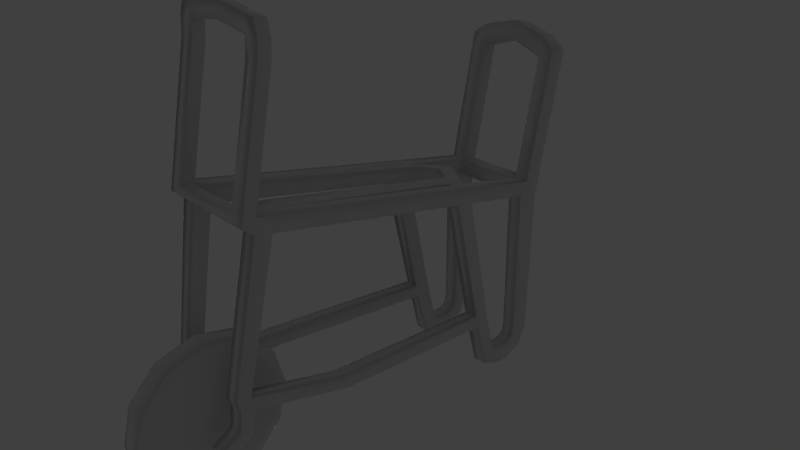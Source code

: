 # Source: CartV2.blend  (saved by Blender 2.75.0; exported with 4.5.12 LTS)
import bpy
from mathutils import Matrix  # noqa: F401  (used for matrix-valued properties, if any)

bpy.ops.wm.read_factory_settings(use_empty=True)
scene = bpy.context.scene
scene.name = 'Scene'

# ---- collections
col_collection_1 = bpy.data.collections.new('Collection 1'); scene.collection.children.link(col_collection_1)
col_collection_1.hide_render = True
col_collection_1.hide_viewport = True
col_collection_2 = bpy.data.collections.new('Collection 2'); scene.collection.children.link(col_collection_2)
col_collection_2.hide_render = True
col_collection_2.hide_viewport = True
col_collection_10 = bpy.data.collections.new('Collection 10'); scene.collection.children.link(col_collection_10)
col_collection_10.hide_render = True
col_collection_10.hide_viewport = True
col_collection_12 = bpy.data.collections.new('Collection 12'); scene.collection.children.link(col_collection_12)

# ---- images (referenced by path relative to the original .blend; pixels are not part of the script)
import os
ASSET_DIR = os.environ.get("B2B_ASSET_DIR", "")  # directory of the original .blend (textures are referenced by path, not embedded)
HERE = os.path.dirname(os.path.abspath(__file__))  # packed textures are extracted next to this script under _unpacked/

def load_image(name, relpath, width, height, colorspace="sRGB"):
    """Load a texture the original file referenced (path relative to the .blend, or extracted next to this script)."""
    p = next((c for c in (os.path.join(HERE, relpath), os.path.join(ASSET_DIR, relpath)) if relpath and os.path.exists(c)), "")
    if p:
        img = bpy.data.images.load(p, check_existing=True)
        img.name = name
    else:  # same state as the original file: an image datablock whose file is absent (Cycles renders it pink)
        img = bpy.data.images.new(name, width, height)
        img.source = "FILE"
        img.filepath = "//" + (relpath or name)
    img.colorspace_settings.name = colorspace
    return img
img_cart_1024_norm = load_image('Cart_1024_Norm', 'Cart_1024_Norm.png', 1024, 1024, 'sRGB')

# ---- materials (node trees are filled in below, after node groups)
mat_material = bpy.data.materials.new('Material')
mat_material.alpha_threshold = 0.0
mat_material.roughness = 0.5
mat_material_001 = bpy.data.materials.new('Material.001')
mat_material_001.alpha_threshold = 0.0
mat_material_001.roughness = 0.5

# ---- material node trees
mat_material.use_nodes = True; mat_material.node_tree.nodes.clear()
_N = mat_material.node_tree.nodes; _L = mat_material.node_tree.links
n0 = _N.new('ShaderNodeOutputMaterial'); n0.name = 'Material Output'; n0.location = (300, 300)
n1 = _N.new('ShaderNodeBsdfDiffuse'); n1.name = 'Diffuse BSDF'; n1.location = (10, 300)
n1.inputs[1].default_value = 1.0
n2 = _N.new('ShaderNodeUVMap'); n2.name = 'UV Map'; n2.location = (-589, 91)
n2.uv_map = 'UVMap'
n3 = _N.new('ShaderNodeTexImage'); n3.name = 'Image Texture'; n3.location = (-369, 300)
n3.width = 140
n3.image = img_cart_1024_norm
_L.new(n1.outputs[0], n0.inputs[0])
_L.new(n2.outputs[0], n3.inputs[0])
n0.is_active_output = True

# ---- world
world_world = bpy.data.worlds.new('World'); scene.world = world_world
world_world.color = (0.05088, 0.05088, 0.05088)
world_world.use_sun_shadow = False
world_world.sun_shadow_jitter_overblur = 0.0
world_world.cycles.sampling_method = 'MANUAL'
world_world.cycles.sample_map_resolution = 256

# ---- cameras
cam_camera = bpy.data.cameras.new('Camera')
cam_camera.clip_end = 100.0
cam_camera.lens = 35.0
cam_camera.sensor_width = 32.0
cam_camera.sensor_height = 18.0
cam_camera.ortho_scale = 7.314
cam_camera.dof.focus_distance = 0.0

# ---- lights
light_lamp = bpy.data.lights.new('Lamp', 'POINT')
light_lamp.transmission_factor = 0.0
light_lamp.cutoff_distance = 30.0
light_lamp.energy = 100.0
light_lamp.shadow_buffer_clip_start = 1.001
light_lamp.shadow_soft_size = 1.0
light_lamp.shadow_maximum_resolution = 0.006
light_lamp.use_absolute_resolution = True
light_lamp.cycles.use_multiple_importance_sampling = False
light_point = bpy.data.lights.new('Point', 'POINT')
light_point.transmission_factor = 0.0
light_point.energy = 100.0
light_point.shadow_buffer_clip_start = 0.5
light_point.shadow_soft_size = 0.1
light_point.shadow_maximum_resolution = 0.006
light_point.use_absolute_resolution = True
light_point.cycles.use_multiple_importance_sampling = False

# ---- meshes
me_plane_001 = bpy.data.meshes.new('Plane.001')
me_plane_001.from_pydata([(-0.4218, -2.458, -0.7853), (-0.3913, -2.524, -1.153), (-0.3913, -2.712, -1.247), (-0.6, 2.26, -0.07891), (-0.6, 0.6159, 0.7796), (-0.6, -0.7459, -1.096), (-0.6, -2.712, -1.247), (-0.6, -2.524, -1.153), (-0.6, -1.862, 3.352), (-0.6, -1.875, 3.032), (-0.6, -2.236, 1.525), (-0.6, 2.683, 2.327), (-0.6, 2.3, 0.3675), (-0.6, 2.153, -2.153), (-0.6, 1.622, -2.164), (-0.6, 0.9435, 0.6948), (-0.6, -2.04, 1.407), (-0.6, -2.458, -0.7853), (-0.6, 1.373, -1.316), (-0.6, -2.192, 0.7177), (-0.3928, -2.325, -0.0338), (-0.6, -2.325, -0.0338), (-0.6, -0.536, 0.2457), (-0.6, -0.8878, -0.378), (0.0, 1.373, -1.316), (0.4218, -2.458, -0.7853), (0.0, -2.04, 1.407), (0.0, 0.9435, 0.6948), (0.0, 1.622, -2.164), (0.0, 2.153, -2.153), (0.0, 2.3, 0.3675), (0.0, 2.707, 2.447), (0.0, -2.236, 1.525), (0.0, -1.875, 3.032), (0.0, -1.859, 3.432), (0.3913, -2.524, -1.153), (0.3913, -2.712, -1.247), (0.0, -0.7459, -1.096), (0.0, 0.6159, 0.7796), (0.0, 2.26, -0.07891), (0.6, 2.26, -0.07891), (0.6, 0.6159, 0.7796), (0.6, -0.7459, -1.096), (0.6, -2.712, -1.247), (0.6, -2.524, -1.153), (0.6, -1.862, 3.352), (0.6, -1.875, 3.032), (0.6, -2.236, 1.525), (0.6, 2.683, 2.327), (0.6, 2.3, 0.3675), (0.6, 2.153, -2.153), (0.6, 1.622, -2.164), (0.6, 0.9435, 0.6948), (0.6, -2.04, 1.407), (0.6, -2.458, -0.7853), (0.6, 1.373, -1.316), (0.0, -2.192, 0.7177), (0.6, -2.192, 0.7177), (0.3928, -2.325, -0.0338), (0.6, -2.325, -0.0338), (0.6, -0.536, 0.2457), (0.6, -0.8878, -0.378), (0.0, -2.458, -0.7853), (0.0, -2.325, -0.0338)], [], [(29, 39, 3, 13), (39, 30, 12, 3), (27, 38, 4, 15), (38, 26, 16, 4), (0, 37, 5, 17), (37, 24, 18, 5), (2, 1, 7, 6), (1, 0, 17, 7), (34, 33, 9, 8), (33, 32, 10, 9), (32, 26, 16, 10), (31, 30, 12, 11), (30, 27, 15, 12), (29, 28, 14, 13), (28, 24, 18, 14), (24, 27, 15, 18), (26, 56, 19, 16), (56, 20, 21, 19), (20, 0, 17, 21), (3, 12, 15, 18), (3, 18, 14, 13), (18, 15, 4, 5), (23, 5, 4, 22), (16, 19, 22, 4), (19, 21, 23, 22), (21, 17, 5, 23), (0, 20, 63, 62), (0, 62, 37), (20, 56, 63), (29, 50, 40, 39), (39, 40, 49, 30), (27, 52, 41, 38), (38, 41, 53, 26), (25, 54, 42, 37), (37, 42, 55, 24), (36, 43, 44, 35), (35, 44, 54, 25), (34, 45, 46, 33), (33, 46, 47, 32), (32, 47, 53, 26), (31, 48, 49, 30), (30, 49, 52, 27), (29, 50, 51, 28), (28, 51, 55, 24), (24, 55, 52, 27), (26, 53, 57, 56), (56, 57, 59, 58), (58, 59, 54, 25), (40, 55, 52, 49), (40, 50, 51, 55), (55, 42, 41, 52), (61, 60, 41, 42), (53, 41, 60, 57), (57, 60, 61, 59), (59, 61, 42, 54), (25, 62, 63, 58), (25, 37, 62), (58, 63, 56)])
_uv = me_plane_001.uv_layers.new(name='UVMap')
_uv.uv.foreach_set('vector', [0.9895, 0.6066, 0.9895, 0.2665, 0.8912, 0.2665, 0.8912, 0.6066, 0.9895, 0.2665, 0.9895, 0.1931, 0.8912, 0.1931, 0.8912, 0.2665, 0.5111, 0.9866, 0.4556, 0.9866, 0.4556, 0.8883, 0.5111, 0.8883, 0.4556, 0.9866, 0.008693, 0.9866, 0.008692, 0.8883, 0.4556, 0.8883, 0.556, 0.5854, 0.5992, 0.7632, 0.5378, 0.7632, 0.5378, 0.5854, 0.5992, 0.7632, 0.5992, 0.9809, 0.5378, 0.9809, 0.5378, 0.7632, 0.06778, 0.3895, 0.06778, 0.4375, 0.02025, 0.4375, 0.02025, 0.3895, 0.06778, 0.4375, 0.06083, 0.5225, 0.02025, 0.5225, 0.02025, 0.4375, 0.7631, 0.6302, 0.7631, 0.5608, 0.8671, 0.5608, 0.8671, 0.6164, 0.7631, 0.5608, 0.7631, 0.2921, 0.8671, 0.2921, 0.8671, 0.5608, 0.7631, 0.2921, 0.7631, 0.2525, 0.8671, 0.2525, 0.8671, 0.2921, 0.7491, 0.5628, 0.7491, 0.1409, 0.6296, 0.1409, 0.6296, 0.5386, 0.5019, 0.4293, 0.5019, 0.8124, 0.3821, 0.8124, 0.3821, 0.4293, 0.8753, 0.01416, 0.8753, 0.1012, 0.7771, 0.1012, 0.7771, 0.01416, 0.8753, 0.1012, 0.8753, 0.2459, 0.7771, 0.2459, 0.7771, 0.1012, 0.3482, 0.4008, 0.3482, 0.8642, 0.25, 0.8642, 0.25, 0.4008, 0.5992, 0.3573, 0.5992, 0.4295, 0.5378, 0.4295, 0.5378, 0.3573, 0.5992, 0.4295, 0.559, 0.5075, 0.5378, 0.5075, 0.5378, 0.4295, 0.559, 0.5075, 0.556, 0.5854, 0.5378, 0.5854, 0.5378, 0.5075, 0.2195, 0.7453, 0.2217, 0.8186, -0.003147, 0.8592, 0.08625, 0.5344, 0.2195, 0.7453, 0.08625, 0.5344, 0.135, 0.3982, 0.2217, 0.4051, 0.625, 0.05808, 0.4927, 0.3479, 0.4403, 0.3497, 0.2971, 0.02047, 0.2517, 0.1243, 0.2971, 0.02047, 0.4403, 0.3497, 0.284, 0.2304, 0.01766, 0.3557, 0.01766, 0.2463, 0.284, 0.2304, 0.4403, 0.3497, 0.01766, 0.2463, 0.02274, 0.1282, 0.2517, 0.1243, 0.284, 0.2304, 0.02274, 0.1282, 0.02781, 0.01015, 0.2971, 0.02047, 0.2517, 0.1243, 0.556, 0.5854, 0.559, 0.5075, 0.5992, 0.5075, 0.5992, 0.5854, 0.556, 0.5854, 0.5992, 0.5854, 0.5992, 0.7632, 0.559, 0.5075, 0.5992, 0.4295, 0.5992, 0.5075, 0.9895, 0.6066, 0.8912, 0.6066, 0.8912, 0.2665, 0.9895, 0.2665, 0.9895, 0.2665, 0.8912, 0.2665, 0.8912, 0.1931, 0.9895, 0.1931, 0.5111, 0.9866, 0.5111, 0.8883, 0.4556, 0.8883, 0.4556, 0.9866, 0.4556, 0.9866, 0.4556, 0.8883, 0.008692, 0.8883, 0.008693, 0.9866, 0.556, 0.5854, 0.5378, 0.5854, 0.5378, 0.7632, 0.5992, 0.7632, 0.5992, 0.7632, 0.5378, 0.7632, 0.5378, 0.9809, 0.5992, 0.9809, 0.06778, 0.3895, 0.02025, 0.3895, 0.02025, 0.4375, 0.06778, 0.4375, 0.06778, 0.4375, 0.02025, 0.4375, 0.02025, 0.5225, 0.06083, 0.5225, 0.7631, 0.6302, 0.8671, 0.6164, 0.8671, 0.5608, 0.7631, 0.5608, 0.7631, 0.5608, 0.8671, 0.5608, 0.8671, 0.2921, 0.7631, 0.2921, 0.7631, 0.2921, 0.8671, 0.2921, 0.8671, 0.2525, 0.7631, 0.2525, 0.7491, 0.5628, 0.6296, 0.5386, 0.6296, 0.1409, 0.7491, 0.1409, 0.5019, 0.4293, 0.3821, 0.4293, 0.3821, 0.8124, 0.5019, 0.8124, 0.8753, 0.01416, 0.7771, 0.01416, 0.7771, 0.1012, 0.8753, 0.1012, 0.8753, 0.1012, 0.7771, 0.1012, 0.7771, 0.2459, 0.8753, 0.2459, 0.3482, 0.4008, 0.25, 0.4008, 0.25, 0.8642, 0.3482, 0.8642, 0.5992, 0.3573, 0.5378, 0.3573, 0.5378, 0.4295, 0.5992, 0.4295, 0.5992, 0.4295, 0.5378, 0.4295, 0.5378, 0.5075, 0.559, 0.5075, 0.559, 0.5075, 0.5378, 0.5075, 0.5378, 0.5854, 0.556, 0.5854, 0.2195, 0.7453, 0.08625, 0.5344, -0.003147, 0.8592, 0.2217, 0.8186, 0.2195, 0.7453, 0.2217, 0.4051, 0.135, 0.3982, 0.08625, 0.5344, 0.625, 0.05808, 0.2971, 0.02047, 0.4403, 0.3497, 0.4927, 0.3479, 0.2517, 0.1243, 0.284, 0.2304, 0.4403, 0.3497, 0.2971, 0.02047, 0.01766, 0.3557, 0.4403, 0.3497, 0.284, 0.2304, 0.01766, 0.2463, 0.01766, 0.2463, 0.284, 0.2304, 0.2517, 0.1243, 0.02274, 0.1282, 0.02274, 0.1282, 0.2517, 0.1243, 0.2971, 0.02047, 0.02781, 0.01015, 0.556, 0.5854, 0.5992, 0.5854, 0.5992, 0.5075, 0.559, 0.5075, 0.556, 0.5854, 0.5992, 0.7632, 0.5992, 0.5854, 0.559, 0.5075, 0.5992, 0.5075, 0.5992, 0.4295])
me_plane_001.materials.append(mat_material)
me_plane_001.use_remesh_preserve_volume = False
me_plane_001.use_remesh_preserve_attributes = False
me_plane_001.use_mirror_vertex_groups = False
me_plane_001.update()
me_cube_001 = bpy.data.meshes.new('Cube.001')
me_cube_001.from_pydata([(-5.633, -0.9816, 0.6111), (-5.633, -0.9936, 2.611), (-5.633, 0.9313, -1.402), (-5.633, 0.9314, 0.4882), (-3.633, -0.9816, 0.6111), (-3.633, -0.9937, 2.611), (-3.633, 0.9313, -1.402), (-3.633, 0.9314, 0.4882), (-5.633, -0.877, 2.495), (-5.633, -0.877, 0.495), (-3.633, -0.877, 2.495), (-3.633, -0.877, 0.495), (-5.633, 0.2964, 1.193), (-3.633, 0.2964, -0.8071), (-5.633, 0.2964, -0.8071), (-3.633, 0.2964, 1.193), (-5.633, 0.4008, 1.077), (-3.633, 0.4008, -0.923), (-5.633, 0.4008, -0.923), (-3.633, 0.4008, 1.077), (-5.633, 0.8717, 0.5544), (-3.633, 0.8719, -1.556), (-5.633, 0.8719, -1.556), (-3.633, 0.8717, 0.5544), (-3.633, 1.03, -24.66), (-5.633, 1.03, -24.66), (-3.633, 0.9539, -24.04), (-5.633, 0.9539, -24.04), (-3.633, 0.9841, -26.4), (-5.633, 0.9841, -26.4), (-3.633, 0.9332, -24.86), (-5.633, 0.9332, -24.86), (-3.633, 0.8441, -26.95), (-5.633, 0.8441, -26.95), (-3.633, 0.8877, -25.09), (-5.633, 0.8877, -25.09), (-3.143, 0.6458, -20.34), (-4.811, 0.6458, -20.34), (-2.977, 0.7046, -19.67), (-4.977, 0.7046, -19.67), (-3.143, 0.6166, -18.34), (-4.811, 0.6166, -18.34), (-2.977, 0.6571, -18.14), (-4.977, 0.6571, -18.14), (-3.633, 0.3387, -3.103), (-5.633, 0.3387, -3.103), (-3.633, 0.3978, -2.887), (-5.633, 0.3978, -2.887), (-3.799, -0.2699, -21.91), (-5.467, -0.2699, -21.91), (-3.799, -0.2587, -19.81), (-5.467, -0.2587, -19.81), (-3.799, -0.9816, -21.85), (-5.467, -0.9816, -21.85), (-3.799, -0.9703, -19.74), (-5.467, -0.9703, -19.74), (-3.799, -0.9019, -19.75), (-3.799, -0.9131, -21.86), (-5.467, -0.9131, -21.86), (-5.467, -0.9019, -19.75), (-3.725, -0.9843, -9.422), (-3.725, -0.8998, -9.477), (-5.541, -0.9754, -10.66), (-5.541, -0.8908, -10.71), (-3.739, -0.9744, -12.46), (-3.739, -0.893, -12.5), (-5.526, -0.9744, -12.46), (-5.526, -0.893, -12.5), (0.0, -0.9862, -4.522), (0.0, -0.9017, -4.577), (0.0, -0.9772, -7.427), (0.0, -0.8958, -7.472), (0.0, -0.877, 2.495), (0.0, -0.9816, 2.611), (0.0, -0.9816, 0.6111), (0.0, -0.877, 0.495), (-5.633, 0.2142, -0.7159), (-3.633, 0.2142, 1.284), (-5.633, 0.2142, 1.284), (-3.633, 0.2142, -0.7159), (0.0, 0.3134, -0.2924), (0.0, 0.3956, -0.3836), (0.0, 0.3956, 1.616), (0.0, 0.3134, 1.708), (-5.633, 0.9457, -4.789), (-5.633, 0.887, -4.834), (-3.633, 0.9457, -4.789), (-3.633, 0.887, -4.834), (-5.408, 0.9034, 17.02), (-5.643, 0.9621, 16.98), (-3.858, 0.9757, 16.05), (-3.623, 0.917, 16.09), (-4.633, 0.912, 18.88), (-4.868, 0.9707, 18.84), (-3.083, 0.9843, 17.9), (-2.848, 0.9256, 17.95), (0.0, 0.9294, 20.34), (0.0, 0.9814, 20.69), (0.0, 0.9903, 18.52), (0.0, 0.9566, 18.24), (-5.633, 0.9533, -6.571), (-3.633, 0.9533, -6.571), (-3.633, 0.895, -6.559), (-5.633, 0.895, -6.559), (0.0, 0.887, -4.834), (0.0, 0.9457, -4.789), (0.0, 0.9533, -6.571), (0.0, 0.895, -6.559), (-0.7088, 0.887, -4.834), (-0.7088, 0.9457, -4.789), (-0.7088, 0.895, -6.559), (-0.7088, 0.9533, -6.571), (-5.633, 1.023, -23.04), (-3.633, 1.003, -20.24), (-3.633, 0.9456, -21.19), (-5.633, 0.9587, -22.99), (-1.321, 0.9625, -8.755), (-1.321, 0.9047, -8.673), (-0.2575, 0.9635, -8.97), (-0.2575, 0.9057, -8.881), (-4.823, 0.5966, -17.24), (-4.977, 0.6384, -17.04), (-3.131, 0.5966, -17.24), (-2.977, 0.6384, -17.04), (-3.143, 0.5633, -18.43), (-3.143, 0.5901, -20.44), (-4.811, 0.5633, -18.43), (-4.811, 0.5901, -20.44), (-3.114, 0.6806, -21.5), (-4.84, 0.6806, -21.5), (-4.977, 0.7341, -20.72), (-2.977, 0.7341, -20.72), (-5.612, 0.8747, 2.106), (-5.634, 0.9343, 2.042), (-3.632, 0.876, 2.017), (-3.654, 0.9356, 1.954), (-5.633, 0.8182, -1.484), (-3.633, 0.8181, 0.6139), (-5.633, 0.8181, 0.6139), (-3.633, 0.8182, -1.484), (-5.633, 0.1604, -0.6562), (-3.633, 0.1604, 1.344), (-5.633, 0.1604, 1.344), (-3.633, 0.1604, -0.6562), (-5.633, -1.059, 1.591), (-5.632, -1.065, 3.354), (-3.632, -1.065, 3.354), (-3.633, -1.059, 1.591), (-3.633, -0.9485, 18.73), (-5.633, -0.9484, 18.73), (-3.832, -0.9983, 18.81), (-5.632, -1.02, 19.47), (-2.357, -0.9714, 19.48), (-3.349, -0.9692, 21.39), (-2.333, -1.046, 19.63), (-3.326, -1.043, 21.54), (0.0, -0.9715, 19.48), (0.0, -0.9693, 21.39), (0.0, -1.046, 19.63), (0.0, -1.043, 21.54), (-5.578, -1.006, 16.95), (-5.633, -0.9403, 17.19), (-3.812, -1.005, 16.95), (-3.867, -0.9393, 17.2), (-2.074, -0.9043, -7.044), (-1.752, -0.9004, -9.917), (-1.687, -0.9736, -9.792), (-2.007, -0.9804, -6.908), (-3.657, -0.9799, -2.384), (-3.657, -0.8807, -2.484), (-5.608, -0.9799, -2.384), (-5.608, -0.8807, -2.484), (-3.799, -0.9819, -24.25), (-5.467, -0.9819, -24.25), (-3.799, -0.9135, -24.26), (-5.467, -0.9135, -24.26), (-3.963, -1.063, -25.57), (-5.62, -1.055, -25.55), (-3.825, -1.004, -26.39), (-5.482, -0.9954, -26.37), (-5.633, 0.9497, -18.41), (-5.633, 1.005, -18.82), (-3.633, 1.005, -18.82), (-3.633, 0.9497, -18.41), (-5.581, 0.7819, -24.88), (-3.633, 0.8415, -23.92), (-3.685, 0.7819, -24.88), (-5.633, 0.8415, -23.92), (-3.799, -0.7961, -21.87), (-5.467, -0.7961, -21.87), (-5.467, -0.7848, -19.76), (-3.799, -0.7848, -19.76)], [], [(20, 3, 2, 22), (3, 7, 6, 2), (5, 4, 74, 73), (161, 160, 151, 149), (115, 112, 25, 27), (133, 132, 88, 89), (5, 10, 8, 1), (66, 55, 54, 64), (141, 10, 11, 143), (1, 8, 9, 0), (19, 15, 13, 17), (77, 15, 12, 78), (76, 14, 13, 79), (78, 12, 14, 76), (137, 19, 17, 139), (15, 19, 16, 12), (18, 47, 45, 14), (12, 16, 18, 14), (7, 23, 21, 6), (137, 23, 20, 138), (136, 22, 21, 139), (138, 20, 22, 136), (26, 27, 31, 30), (112, 113, 24, 25), (113, 114, 26, 24), (114, 115, 27, 26), (31, 29, 33, 35), (24, 26, 30, 28), (27, 25, 29, 31), (25, 24, 28, 29), (129, 128, 36, 37), (29, 28, 32, 33), (30, 31, 35, 34), (28, 30, 34, 32), (38, 39, 43, 42), (131, 130, 39, 38), (128, 131, 38, 36), (130, 129, 37, 39), (121, 120, 45, 47), (36, 38, 42, 40), (39, 37, 41, 43), (125, 124, 50, 48), (17, 46, 47, 18), (120, 122, 44, 45), (123, 121, 47, 46), (122, 123, 46, 44), (13, 44, 46, 17), (14, 45, 44, 13), (57, 56, 54, 52), (124, 126, 51, 50), (126, 127, 49, 51), (127, 125, 48, 49), (53, 52, 54, 55), (52, 53, 173, 172), (59, 58, 53, 55), (64, 54, 56, 65), (191, 190, 59, 56), (190, 189, 58, 59), (189, 188, 57, 58), (188, 191, 56, 57), (67, 59, 55, 66), (65, 56, 59, 67), (169, 61, 63, 171), (171, 63, 62, 170), (168, 60, 61, 169), (170, 62, 60, 168), (61, 65, 67, 63), (63, 67, 66, 62), (165, 164, 69, 71), (62, 66, 64, 60), (142, 78, 76, 140), (166, 165, 71, 70), (167, 166, 70, 68), (164, 167, 68, 69), (4, 11, 75, 74), (10, 5, 73, 72), (11, 10, 72, 75), (140, 76, 79, 143), (141, 77, 78, 142), (15, 77, 83, 82), (21, 22, 85, 87), (79, 13, 81, 80), (13, 15, 82, 81), (77, 79, 80, 83), (6, 21, 87, 86), (2, 6, 86, 84), (22, 2, 84, 85), (90, 89, 93, 94), (132, 134, 91, 88), (134, 135, 90, 91), (135, 133, 89, 90), (95, 94, 98, 99), (91, 90, 94, 95), (89, 88, 92, 93), (88, 91, 95, 92), (87, 85, 103, 102), (93, 92, 96, 97), (92, 95, 99, 96), (94, 93, 97, 98), (109, 108, 104, 105), (84, 86, 101, 100), (85, 84, 100, 103), (101, 86, 109, 111), (108, 110, 107, 104), (110, 111, 106, 107), (111, 109, 105, 106), (102, 101, 111, 110), (87, 102, 110, 108), (86, 87, 108, 109), (183, 180, 115, 114), (182, 183, 114, 113), (181, 182, 113, 112), (180, 181, 112, 115), (117, 110, 111, 116), (116, 118, 24, 113), (119, 26, 24, 118), (119, 117, 114, 26), (107, 110, 117, 119), (107, 119, 118, 106), (111, 106, 118, 116), (114, 117, 116, 113), (40, 42, 123, 122), (42, 43, 121, 123), (41, 40, 122, 120), (43, 41, 120, 121), (37, 36, 125, 127), (41, 37, 127, 126), (40, 41, 126, 124), (36, 40, 124, 125), (187, 184, 129, 130), (186, 185, 131, 128), (185, 187, 130, 131), (184, 186, 128, 129), (7, 3, 133, 135), (23, 7, 135, 134), (20, 23, 134, 132), (3, 20, 132, 133), (16, 138, 136, 18), (18, 136, 139, 17), (19, 137, 138, 16), (23, 137, 139, 21), (10, 141, 142, 8), (9, 140, 143, 11), (8, 142, 140, 9), (77, 141, 143, 79), (146, 145, 144, 147), (4, 5, 146, 147), (1, 0, 144, 145), (0, 4, 147, 144), (150, 148, 152, 154), (160, 162, 150, 151), (163, 161, 149, 148), (162, 163, 148, 150), (155, 154, 158, 159), (151, 150, 154, 155), (149, 151, 155, 153), (148, 149, 153, 152), (146, 5, 163, 162), (153, 155, 159, 157), (152, 153, 157, 156), (154, 152, 156, 158), (5, 1, 161, 163), (145, 146, 162, 160), (1, 145, 160, 161), (61, 60, 167, 164), (60, 64, 166, 167), (64, 65, 165, 166), (65, 61, 164, 165), (0, 170, 168, 4), (4, 168, 169, 11), (9, 171, 170, 0), (11, 169, 171, 9), (175, 174, 178, 179), (57, 52, 172, 174), (58, 57, 174, 175), (53, 58, 175, 173), (179, 178, 176, 177), (174, 172, 176, 178), (173, 175, 179, 177), (172, 173, 177, 176), (103, 100, 181, 180), (100, 101, 182, 181), (101, 102, 183, 182), (102, 103, 180, 183), (33, 32, 186, 184), (34, 35, 187, 185), (32, 34, 185, 186), (35, 33, 184, 187), (48, 50, 191, 188), (49, 48, 188, 189), (51, 49, 189, 190), (50, 51, 190, 191)])
me_cube_001.polygons.foreach_set('use_smooth', [True] * 192)
me_cube_001.materials.append(mat_material_001)
me_cube_001.use_remesh_preserve_volume = False
me_cube_001.use_remesh_preserve_attributes = False
me_cube_001.use_mirror_vertex_groups = False
me_cube_001.update()
me_cylinder = bpy.data.meshes.new('Cylinder')
me_cylinder.from_pydata([(-0.3555, 0.8585, 6.898e-08), (-0.3555, 0.7435, -0.4293), (-0.3555, 0.4293, -0.7435), (-0.3555, -5.72e-08, -0.8585), (-0.3555, -0.4293, -0.7435), (-0.3555, -0.7435, -0.4293), (-0.3555, -0.8585, -6.065e-08), (-0.3555, -0.7435, 0.4293), (-0.3555, -0.4293, 0.7435), (-0.3555, -4.188e-07, 0.8585), (-0.3555, 0.4293, 0.7435), (-0.3555, 0.7435, 0.4293), (-0.3555, 0.0, 6.398e-08), (0.3555, 0.0, -6.398e-08), (-1.125e-06, 0.866, -0.5), (2.491e-13, 1.0, 3.894e-07), (-1.955e-06, 0.5, -0.866), (-2.279e-06, 5.245e-07, -1.0), (-1.955e-06, -0.5, -0.866), (-1.125e-06, -0.866, -0.5), (-3.457e-13, -1.0, -5.404e-07), (1.125e-06, -0.866, 0.5), (1.955e-06, -0.5, 0.866), (2.279e-06, -8.543e-07, 1.0), (1.955e-06, 0.5, 0.866), (1.125e-06, 0.866, 0.5), (-0.276, 0.866, -0.5), (-0.276, 1.0, 1.367e-07), (-0.2761, 0.5, -0.866), (-0.2761, 8.325e-08, -1.0), (-0.2761, -0.5, -0.866), (-0.276, -0.866, -0.5), (-0.276, -1.0, -1.883e-07), (-0.276, -0.866, 0.5), (-0.276, -0.5, 0.866), (-0.276, -5.519e-07, 1.0), (-0.276, 0.5, 0.866), (-0.276, 0.866, 0.5)], [], [(12, 0, 1), (12, 1, 2), (12, 2, 3), (12, 3, 4), (12, 4, 5), (12, 5, 6), (12, 6, 7), (12, 7, 8), (12, 8, 9), (12, 9, 10), (12, 10, 11), (11, 0, 12), (0, 27, 26, 1), (27, 15, 14, 26), (1, 26, 28, 2), (26, 14, 16, 28), (2, 28, 29, 3), (28, 16, 17, 29), (3, 29, 30, 4), (29, 17, 18, 30), (4, 30, 31, 5), (30, 18, 19, 31), (5, 31, 32, 6), (31, 19, 20, 32), (6, 32, 33, 7), (32, 20, 21, 33), (7, 33, 34, 8), (33, 21, 22, 34), (8, 34, 35, 9), (34, 22, 23, 35), (9, 35, 36, 10), (35, 23, 24, 36), (10, 36, 37, 11), (36, 24, 25, 37), (15, 27, 37, 25), (27, 0, 11, 37)])
me_cylinder.polygons.foreach_set('use_smooth', [True] * 36)
_k = set([(0, 1), (0, 11), (1, 2), (2, 3), (3, 4), (4, 5), (5, 6), (6, 7), (7, 8), (8, 9), (9, 10), (10, 11)])
me_cylinder.attributes.new('sharp_edge', 'BOOLEAN', 'EDGE').data.foreach_set('value', [ (min(e.vertices), max(e.vertices)) in _k for e in me_cylinder.edges])
_uv = me_cylinder.uv_layers.new(name='UVMap')
_uv.uv.foreach_set('vector', [0.7997, 0.8043, 0.6507, 0.8043, 0.6707, 0.7298, 0.7997, 0.8043, 0.6707, 0.7298, 0.7252, 0.6753, 0.7997, 0.8043, 0.7252, 0.6753, 0.7997, 0.6553, 0.7997, 0.8043, 0.7997, 0.6553, 0.8742, 0.6753, 0.7997, 0.8043, 0.8742, 0.6753, 0.9288, 0.7298, 0.7997, 0.8043, 0.9288, 0.7298, 0.9487, 0.8043, 0.7997, 0.8043, 0.9487, 0.8043, 0.9288, 0.8788, 0.7997, 0.8043, 0.9288, 0.8788, 0.8742, 0.9334, 0.7997, 0.8043, 0.8742, 0.9334, 0.7997, 0.9533, 0.7997, 0.8043, 0.7997, 0.9533, 0.7252, 0.9334, 0.7997, 0.8043, 0.7252, 0.9334, 0.6707, 0.8788, 0.6707, 0.8788, 0.6507, 0.8043, 0.7997, 0.8043, 0.6507, 0.8043, 0.6262, 0.8043, 0.6494, 0.7176, 0.6707, 0.7298, 0.6262, 0.8043, 0.6262, 0.8043, 0.6494, 0.7176, 0.6494, 0.7176, 0.6707, 0.7298, 0.6494, 0.7176, 0.7129, 0.654, 0.7252, 0.6753, 0.6494, 0.7176, 0.6494, 0.7176, 0.7129, 0.654, 0.7129, 0.654, 0.7252, 0.6753, 0.7129, 0.654, 0.7997, 0.6308, 0.7997, 0.6553, 0.7129, 0.654, 0.7129, 0.654, 0.7997, 0.6308, 0.7997, 0.6308, 0.7997, 0.6553, 0.7997, 0.6308, 0.8865, 0.654, 0.8742, 0.6753, 0.7997, 0.6308, 0.7997, 0.6308, 0.8865, 0.654, 0.8865, 0.654, 0.8742, 0.6753, 0.8865, 0.654, 0.95, 0.7176, 0.9288, 0.7298, 0.8865, 0.654, 0.8865, 0.654, 0.95, 0.7176, 0.95, 0.7176, 0.9288, 0.7298, 0.95, 0.7176, 0.9733, 0.8043, 0.9487, 0.8043, 0.95, 0.7176, 0.95, 0.7176, 0.9733, 0.8043, 0.9733, 0.8043, 0.9487, 0.8043, 0.9733, 0.8043, 0.95, 0.8911, 0.9288, 0.8788, 0.9733, 0.8043, 0.9733, 0.8043, 0.95, 0.8911, 0.95, 0.8911, 0.9288, 0.8788, 0.95, 0.8911, 0.8865, 0.9547, 0.8742, 0.9334, 0.95, 0.8911, 0.95, 0.8911, 0.8865, 0.9547, 0.8865, 0.9547, 0.8742, 0.9334, 0.8865, 0.9547, 0.7997, 0.9779, 0.7997, 0.9533, 0.8865, 0.9547, 0.8865, 0.9547, 0.7997, 0.9779, 0.7997, 0.9779, 0.7997, 0.9533, 0.7997, 0.9779, 0.7129, 0.9547, 0.7252, 0.9334, 0.7997, 0.9779, 0.7997, 0.9779, 0.7129, 0.9547, 0.7129, 0.9547, 0.7252, 0.9334, 0.7129, 0.9547, 0.6494, 0.8911, 0.6707, 0.8788, 0.7129, 0.9547, 0.7129, 0.9547, 0.6494, 0.8911, 0.6494, 0.8911, 0.6262, 0.8043, 0.6262, 0.8043, 0.6494, 0.8911, 0.6494, 0.8911, 0.6262, 0.8043, 0.6507, 0.8043, 0.6707, 0.8788, 0.6494, 0.8911])
me_cylinder.materials.append(mat_material)
me_cylinder.use_remesh_preserve_volume = False
me_cylinder.use_remesh_preserve_attributes = False
me_cylinder.use_mirror_vertex_groups = False
me_cylinder.update()
me_plane = bpy.data.meshes.new('Plane')
me_plane.from_pydata([(0.0, 1.373, -1.316), (-0.4218, -2.458, -0.7853), (-9.034e-17, -2.04, 1.407), (-5.96e-08, 0.9435, 0.6948), (0.0, 1.622, -2.164), (0.0, 2.153, -2.153), (1.192e-07, 2.3, 0.3675), (1.192e-07, 2.707, 2.447), (-1.165e-16, -2.236, 1.525), (-1.165e-16, -1.875, 3.032), (-1.165e-16, -1.859, 3.432), (-0.3913, -2.524, -1.153), (-0.3913, -2.712, -1.247), (0.0, -0.7459, -1.096), (-2.98e-08, 0.6159, 0.7796), (1.192e-07, 2.26, -0.07891), (-0.6, 2.26, -0.07891), (-0.6, 0.6159, 0.7796), (-0.6, -0.7459, -1.096), (-0.6, -2.712, -1.247), (-0.6, -2.524, -1.153), (-0.6, -1.862, 3.352), (-0.6, -1.875, 3.032), (-0.6, -2.236, 1.525), (-0.6, 2.683, 2.327), (-0.6, 2.3, 0.3675), (-0.6, 2.153, -2.153), (-0.6, 1.622, -2.164), (-0.6, 0.9435, 0.6948), (-0.6, -2.04, 1.407), (-0.6, -2.458, -0.7853), (-0.6, 1.373, -1.316), (5.96e-08, -2.192, 0.7177), (-0.6, -2.192, 0.7177), (-0.3928, -2.325, -0.0338), (-0.6, -2.325, -0.0338), (-0.6, -0.536, 0.2457), (-0.6, -0.8878, -0.378), (0.0, -2.458, -0.7853), (0.0, -2.325, -0.0338)], [], [(5, 15, 16, 26), (15, 6, 25, 16), (3, 14, 17, 28), (14, 2, 29, 17), (1, 13, 18, 30), (13, 0, 31, 18), (12, 11, 20, 19), (11, 1, 30, 20), (10, 9, 22, 21), (9, 8, 23, 22), (8, 2, 29, 23), (7, 6, 25, 24), (6, 3, 28, 25), (5, 4, 27, 26), (4, 0, 31, 27), (0, 3, 28, 31), (2, 32, 33, 29), (32, 34, 35, 33), (34, 1, 30, 35), (16, 25, 28, 31), (16, 31, 27, 26), (31, 28, 17, 18), (37, 18, 17, 36), (29, 33, 36, 17), (33, 35, 37, 36), (35, 30, 18, 37), (1, 34, 39, 38), (1, 38, 13), (34, 32, 39)])
_uv = me_plane.uv_layers.new(name='UVMap')
_uv.uv.foreach_set('vector', [0.9895, 0.6066, 0.9895, 0.2665, 0.8912, 0.2665, 0.8912, 0.6066, 0.9895, 0.2665, 0.9895, 0.1931, 0.8912, 0.1931, 0.8912, 0.2665, 0.5111, 0.9866, 0.4556, 0.9866, 0.4556, 0.8883, 0.5111, 0.8883, 0.4556, 0.9866, 0.008693, 0.9866, 0.008692, 0.8883, 0.4556, 0.8883, 0.556, 0.5854, 0.5992, 0.7632, 0.5378, 0.7632, 0.5378, 0.5854, 0.5992, 0.7632, 0.5992, 0.9809, 0.5378, 0.9809, 0.5378, 0.7632, 0.06778, 0.3895, 0.06778, 0.4375, 0.02025, 0.4375, 0.02025, 0.3895, 0.06778, 0.4375, 0.06083, 0.5225, 0.02025, 0.5225, 0.02025, 0.4375, 0.7631, 0.6302, 0.7631, 0.5608, 0.8671, 0.5608, 0.8671, 0.6164, 0.7631, 0.5608, 0.7631, 0.2921, 0.8671, 0.2921, 0.8671, 0.5608, 0.7631, 0.2921, 0.7631, 0.2525, 0.8671, 0.2525, 0.8671, 0.2921, 0.7491, 0.5628, 0.7491, 0.1409, 0.6296, 0.1409, 0.6296, 0.5386, 0.5019, 0.4293, 0.5019, 0.8124, 0.3821, 0.8124, 0.3821, 0.4293, 0.8753, 0.01416, 0.8753, 0.1012, 0.7771, 0.1012, 0.7771, 0.01416, 0.8753, 0.1012, 0.8753, 0.2459, 0.7771, 0.2459, 0.7771, 0.1012, 0.3482, 0.4008, 0.3482, 0.8642, 0.25, 0.8642, 0.25, 0.4008, 0.5992, 0.3573, 0.5992, 0.4295, 0.5378, 0.4295, 0.5378, 0.3573, 0.5992, 0.4295, 0.559, 0.5075, 0.5378, 0.5075, 0.5378, 0.4295, 0.559, 0.5075, 0.556, 0.5854, 0.5378, 0.5854, 0.5378, 0.5075, 0.2195, 0.7453, 0.2217, 0.8186, -0.003147, 0.8592, 0.08625, 0.5344, 0.2195, 0.7453, 0.08625, 0.5344, 0.135, 0.3982, 0.2217, 0.4051, 0.625, 0.05808, 0.4927, 0.3479, 0.4403, 0.3497, 0.2971, 0.02047, 0.2517, 0.1243, 0.2971, 0.02047, 0.4403, 0.3497, 0.284, 0.2304, 0.01766, 0.3557, 0.01766, 0.2463, 0.284, 0.2304, 0.4403, 0.3497, 0.01766, 0.2463, 0.02274, 0.1282, 0.2517, 0.1243, 0.284, 0.2304, 0.02274, 0.1282, 0.02781, 0.01015, 0.2971, 0.02047, 0.2517, 0.1243, 0.556, 0.5854, 0.559, 0.5075, 0.5992, 0.5075, 0.5992, 0.5854, 0.556, 0.5854, 0.5992, 0.5854, 0.5992, 0.7632, 0.559, 0.5075, 0.5992, 0.4295, 0.5992, 0.5075])
me_plane.materials.append(mat_material)
me_plane.use_remesh_preserve_volume = False
me_plane.use_remesh_preserve_attributes = False
me_plane.use_mirror_vertex_groups = False
me_plane.update()
me_cylinder_001 = bpy.data.meshes.new('Cylinder.001')
me_cylinder_001.from_pydata([(-0.3555, 0.8585, 6.898e-08), (-0.3555, 0.7435, -0.4293), (-0.3555, 0.4293, -0.7435), (-0.3555, -5.72e-08, -0.8585), (-0.3555, -0.4293, -0.7435), (-0.3555, -0.7435, -0.4293), (-0.3555, -0.8585, -6.065e-08), (-0.3555, -0.7435, 0.4293), (-0.3555, -0.4293, 0.7435), (-0.3555, -4.188e-07, 0.8585), (-0.3555, 0.4293, 0.7435), (-0.3555, 0.7435, 0.4293), (-0.3555, 0.0, 6.398e-08), (0.3555, 0.0, -6.398e-08), (-1.125e-06, 0.866, -0.5), (2.491e-13, 1.0, 3.894e-07), (-1.955e-06, 0.5, -0.866), (-2.279e-06, 5.245e-07, -1.0), (-1.955e-06, -0.5, -0.866), (-1.125e-06, -0.866, -0.5), (-3.457e-13, -1.0, -5.404e-07), (1.125e-06, -0.866, 0.5), (1.955e-06, -0.5, 0.866), (2.279e-06, -8.543e-07, 1.0), (1.955e-06, 0.5, 0.866), (1.125e-06, 0.866, 0.5), (-0.276, 0.866, -0.5), (-0.276, 1.0, 1.367e-07), (-0.2761, 0.5, -0.866), (-0.2761, 8.325e-08, -1.0), (-0.2761, -0.5, -0.866), (-0.276, -0.866, -0.5), (-0.276, -1.0, -1.883e-07), (-0.276, -0.866, 0.5), (-0.276, -0.5, 0.866), (-0.276, -5.519e-07, 1.0), (-0.276, 0.5, 0.866), (-0.276, 0.866, 0.5)], [], [(12, 0, 1), (12, 1, 2), (12, 2, 3), (12, 3, 4), (12, 4, 5), (12, 5, 6), (12, 6, 7), (12, 7, 8), (12, 8, 9), (12, 9, 10), (12, 10, 11), (11, 0, 12), (0, 27, 26, 1), (27, 15, 14, 26), (1, 26, 28, 2), (26, 14, 16, 28), (2, 28, 29, 3), (28, 16, 17, 29), (3, 29, 30, 4), (29, 17, 18, 30), (4, 30, 31, 5), (30, 18, 19, 31), (5, 31, 32, 6), (31, 19, 20, 32), (6, 32, 33, 7), (32, 20, 21, 33), (7, 33, 34, 8), (33, 21, 22, 34), (8, 34, 35, 9), (34, 22, 23, 35), (9, 35, 36, 10), (35, 23, 24, 36), (10, 36, 37, 11), (36, 24, 25, 37), (15, 27, 37, 25), (27, 0, 11, 37)])
me_cylinder_001.polygons.foreach_set('use_smooth', [True] * 36)
_k = set([(0, 1), (0, 11), (1, 2), (2, 3), (3, 4), (4, 5), (5, 6), (6, 7), (7, 8), (8, 9), (9, 10), (10, 11)])
me_cylinder_001.attributes.new('sharp_edge', 'BOOLEAN', 'EDGE').data.foreach_set('value', [ (min(e.vertices), max(e.vertices)) in _k for e in me_cylinder_001.edges])
_uv = me_cylinder_001.uv_layers.new(name='UVMap')
_uv.uv.foreach_set('vector', [0.7997, 0.8043, 0.6507, 0.8043, 0.6707, 0.7298, 0.7997, 0.8043, 0.6707, 0.7298, 0.7252, 0.6753, 0.7997, 0.8043, 0.7252, 0.6753, 0.7997, 0.6553, 0.7997, 0.8043, 0.7997, 0.6553, 0.8742, 0.6753, 0.7997, 0.8043, 0.8742, 0.6753, 0.9288, 0.7298, 0.7997, 0.8043, 0.9288, 0.7298, 0.9487, 0.8043, 0.7997, 0.8043, 0.9487, 0.8043, 0.9288, 0.8788, 0.7997, 0.8043, 0.9288, 0.8788, 0.8742, 0.9334, 0.7997, 0.8043, 0.8742, 0.9334, 0.7997, 0.9533, 0.7997, 0.8043, 0.7997, 0.9533, 0.7252, 0.9334, 0.7997, 0.8043, 0.7252, 0.9334, 0.6707, 0.8788, 0.6707, 0.8788, 0.6507, 0.8043, 0.7997, 0.8043, 0.6507, 0.8043, 0.6262, 0.8043, 0.6494, 0.7176, 0.6707, 0.7298, 0.6262, 0.8043, 0.6262, 0.8043, 0.6494, 0.7176, 0.6494, 0.7176, 0.6707, 0.7298, 0.6494, 0.7176, 0.7129, 0.654, 0.7252, 0.6753, 0.6494, 0.7176, 0.6494, 0.7176, 0.7129, 0.654, 0.7129, 0.654, 0.7252, 0.6753, 0.7129, 0.654, 0.7997, 0.6308, 0.7997, 0.6553, 0.7129, 0.654, 0.7129, 0.654, 0.7997, 0.6308, 0.7997, 0.6308, 0.7997, 0.6553, 0.7997, 0.6308, 0.8865, 0.654, 0.8742, 0.6753, 0.7997, 0.6308, 0.7997, 0.6308, 0.8865, 0.654, 0.8865, 0.654, 0.8742, 0.6753, 0.8865, 0.654, 0.95, 0.7176, 0.9288, 0.7298, 0.8865, 0.654, 0.8865, 0.654, 0.95, 0.7176, 0.95, 0.7176, 0.9288, 0.7298, 0.95, 0.7176, 0.9733, 0.8043, 0.9487, 0.8043, 0.95, 0.7176, 0.95, 0.7176, 0.9733, 0.8043, 0.9733, 0.8043, 0.9487, 0.8043, 0.9733, 0.8043, 0.95, 0.8911, 0.9288, 0.8788, 0.9733, 0.8043, 0.9733, 0.8043, 0.95, 0.8911, 0.95, 0.8911, 0.9288, 0.8788, 0.95, 0.8911, 0.8865, 0.9547, 0.8742, 0.9334, 0.95, 0.8911, 0.95, 0.8911, 0.8865, 0.9547, 0.8865, 0.9547, 0.8742, 0.9334, 0.8865, 0.9547, 0.7997, 0.9779, 0.7997, 0.9533, 0.8865, 0.9547, 0.8865, 0.9547, 0.7997, 0.9779, 0.7997, 0.9779, 0.7997, 0.9533, 0.7997, 0.9779, 0.7129, 0.9547, 0.7252, 0.9334, 0.7997, 0.9779, 0.7997, 0.9779, 0.7129, 0.9547, 0.7129, 0.9547, 0.7252, 0.9334, 0.7129, 0.9547, 0.6494, 0.8911, 0.6707, 0.8788, 0.7129, 0.9547, 0.7129, 0.9547, 0.6494, 0.8911, 0.6494, 0.8911, 0.6262, 0.8043, 0.6262, 0.8043, 0.6494, 0.8911, 0.6494, 0.8911, 0.6262, 0.8043, 0.6507, 0.8043, 0.6707, 0.8788, 0.6494, 0.8911])
me_cylinder_001.materials.append(mat_material)
me_cylinder_001.use_remesh_preserve_volume = False
me_cylinder_001.use_remesh_preserve_attributes = False
me_cylinder_001.use_mirror_vertex_groups = False
me_cylinder_001.update()
me_cube = bpy.data.meshes.new('Cube')
me_cube.from_pydata([(-0.6837, -1.0, -0.01494), (-0.6837, -1.0, 0.1), (-0.6837, 1.036, -0.1), (-0.6837, 1.036, 0.1), (-0.4837, -1.0, -0.01494), (-0.4837, -1.0, 0.1), (-0.4837, 1.036, -0.1), (-0.4837, 1.036, 0.1), (-0.6837, 0.4768, 0.1), (-0.6837, 0.4768, -0.1), (-0.4837, 0.4768, 0.1), (-0.4837, 0.4768, -0.1), (-0.6837, 0.371, -0.1), (-0.4837, 0.371, 0.1), (-0.6837, 0.371, 0.1), (-0.4837, 0.371, -0.1), (-0.6837, 0.9331, 0.1), (-0.4837, 0.9016, -0.1), (-0.6837, 0.9016, -0.1), (-0.4837, 0.9331, 0.1), (0.0, 1.036, 0.1), (0.0, 1.036, -0.1), (0.0, 0.9016, -0.1), (0.0, 0.9016, 0.1), (-0.4933, 0.8659, -2.631), (-0.4747, 0.9149, -2.408), (-0.6742, 0.9168, -2.394), (-0.6927, 0.8678, -2.617), (-0.4969, 0.9984, -2.685), (-0.4783, 0.976, -2.439), (-0.6778, 0.9736, -2.425), (-0.6963, 0.996, -2.672), (-0.4993, 1.073, -2.646), (-0.4807, 1.051, -2.4), (-0.6802, 1.049, -2.386), (-0.6987, 1.071, -2.632), (-0.5023, 1.174, -2.481), (-0.4837, 1.095, -2.315), (-0.6832, 1.089, -2.307), (-0.7017, 1.169, -2.473), (-0.5047, 1.199, -2.17), (-0.4862, 1.095, -2.202), (-0.6856, 1.089, -2.206), (-0.7042, 1.193, -2.175), (0.0, 0.5011, -0.03905), (0.0, 0.6069, -0.03905), (0.0, 0.6069, 0.1609), (0.0, 0.5011, 0.1609), (-0.2936, 0.5244, -0.06488), (-0.2512, 0.4388, -0.06488), (-0.2936, 0.5244, 0.1351), (-0.2512, 0.4388, 0.1351), (-0.4378, 0.4007, -0.08462), (-0.4378, 0.4007, 0.1154), (-0.4005, 0.5065, -0.08462), (-0.4005, 0.5065, 0.1154), (-0.4944, 0.73, -1.981), (-0.4805, 0.821, -1.952), (-0.6731, 0.825, -1.946), (-0.6869, 0.7341, -1.976), (-0.4808, 0.7901, -1.786), (-0.6866, 0.7015, -1.807), (-0.4934, 0.6978, -1.813), (-0.674, 0.7938, -1.781), (-0.3999, -0.9116, -2.1), (-0.4009, -0.8794, -2.269), (-0.5934, -0.8754, -2.263), (-0.5932, -0.908, -2.095), (-0.5592, -0.315, -2.071), (-0.5602, -0.2827, -2.24), (-0.7528, -0.2787, -2.234), (-0.7525, -0.3113, -2.066), (-0.3948, -0.8308, -2.096), (-0.5883, -0.7946, -2.259), (-0.3957, -0.7986, -2.265), (-0.588, -0.8271, -2.091), (-0.6837, -0.9308, -0.1), (-0.4837, -0.9308, 0.1), (-0.6837, -0.9308, 0.1), (-0.4837, -0.9308, -0.1), (-0.6837, -0.836, 0.1), (-0.4837, -0.836, -0.1), (-0.6837, -0.836, -0.1), (-0.4837, -0.836, 0.1), (0.0, -0.9308, 0.1), (0.0, -1.0, 0.1), (0.0, -1.0, -0.01494), (0.0, -0.9308, -0.1), (-0.6013, -0.8695, -2.502), (-0.4087, -0.8741, -2.503), (-0.5961, -0.7949, -2.576), (-0.4036, -0.7995, -2.578), (-0.5933, -0.9618, -2.712), (-0.4008, -0.9664, -2.713), (-0.5882, -0.8872, -2.786), (-0.3956, -0.8918, -2.787), (-0.4837, -0.9308, 1.677), (-0.4837, -1.0, 1.677), (-0.6837, -1.0, 1.677), (-0.6837, -0.9308, 1.677), (-0.4837, -0.9547, 2.098), (-0.4837, -1.024, 2.098), (-0.6281, -1.024, 2.076), (-0.6281, -0.9547, 2.076), (-0.6837, -1.012, 1.892), (-0.6837, -0.943, 1.892), (-0.4837, -0.943, 1.892), (-0.4837, -1.012, 1.892), (0.0, -0.9547, 2.161), (0.0, -1.024, 2.161), (0.0, -0.943, 1.954), (0.0, -1.012, 1.954), (-0.6837, 0.9331, 1.753), (-0.6837, 1.036, 1.753), (-0.4837, 1.036, 1.753), (-0.4837, 0.9331, 1.753), (-0.6837, 0.9331, 1.892), (-0.6837, 1.036, 1.892), (-0.4837, 1.036, 2.038), (-0.4837, 0.9331, 2.038), (0.0, 1.036, 1.918), (0.0, 0.9331, 1.918), (0.0, 1.036, 2.165), (0.0, 0.9331, 2.165), (-0.2936, -0.8479, -0.07727), (-0.2936, -0.8479, 0.1227), (-0.2936, -0.7666, 0.1294), (-0.2936, -0.7666, -0.07062)], [], [(16, 3, 2, 18), (3, 7, 6, 2), (77, 5, 85, 84), (5, 1, 0, 4), (2, 43, 42, 18), (7, 3, 113, 114), (13, 10, 8, 14), (57, 56, 24, 25), (19, 10, 11, 17), (14, 8, 9, 12), (80, 14, 12, 82), (82, 12, 15, 81), (83, 13, 14, 80), (49, 48, 45, 44), (17, 6, 21, 22), (10, 19, 16, 8), (9, 18, 17, 11), (8, 16, 18, 9), (27, 26, 30, 31), (7, 19, 23, 20), (6, 7, 20, 21), (19, 17, 22, 23), (59, 58, 26, 27), (56, 59, 27, 24), (58, 57, 25, 26), (28, 31, 35, 32), (25, 24, 28, 29), (24, 27, 31, 28), (26, 25, 29, 30), (35, 34, 38, 39), (30, 29, 33, 34), (31, 30, 34, 35), (29, 28, 32, 33), (39, 38, 42, 43), (33, 32, 36, 37), (32, 35, 39, 36), (34, 33, 37, 38), (17, 18, 42, 41), (37, 36, 40, 41), (36, 39, 43, 40), (38, 37, 41, 42), (6, 40, 43, 2), (17, 41, 40, 6), (48, 50, 46, 45), (51, 49, 44, 47), (50, 51, 47, 46), (55, 53, 51, 50), (54, 55, 50, 48), (52, 54, 48, 49), (15, 11, 54, 52), (11, 10, 55, 54), (13, 15, 52, 53), (10, 13, 53, 55), (63, 60, 57, 58), (74, 72, 64, 65), (61, 63, 58, 59), (60, 62, 56, 57), (11, 15, 62, 60), (12, 9, 63, 61), (15, 12, 61, 62), (9, 11, 60, 63), (64, 67, 66, 65), (75, 73, 66, 67), (66, 73, 90, 88), (67, 76, 82, 75), (62, 61, 71, 68), (59, 56, 69, 70), (61, 59, 70, 71), (56, 62, 68, 69), (68, 71, 75, 72), (70, 69, 74, 73), (71, 70, 73, 75), (69, 68, 72, 74), (77, 78, 99, 96), (0, 76, 79, 4), (1, 78, 76, 0), (83, 77, 79, 81), (13, 83, 81, 15), (77, 83, 80, 78), (72, 75, 82, 81), (78, 80, 82, 76), (64, 79, 76, 67), (72, 81, 79, 64), (89, 88, 92, 93), (79, 77, 84, 87), (4, 79, 87, 86), (5, 4, 86, 85), (74, 65, 89, 91), (65, 66, 88, 89), (73, 74, 91, 90), (94, 95, 93, 92), (90, 91, 95, 94), (88, 90, 94, 92), (91, 89, 93, 95), (105, 104, 102, 103), (78, 1, 98, 99), (5, 77, 96, 97), (1, 5, 97, 98), (101, 100, 103, 102), (107, 106, 110, 111), (106, 105, 103, 100), (104, 107, 101, 102), (98, 97, 107, 104), (96, 99, 105, 106), (97, 96, 106, 107), (99, 98, 104, 105), (112, 115, 119, 116), (106, 100, 108, 110), (100, 101, 109, 108), (101, 107, 111, 109), (16, 19, 115, 112), (19, 7, 114, 115), (3, 16, 112, 113), (119, 118, 117, 116), (114, 113, 117, 118), (119, 115, 121, 123), (113, 112, 116, 117), (118, 119, 123, 122), (114, 118, 122, 120), (115, 114, 120, 121), (77, 79, 124, 125), (127, 126, 125, 124), (126, 83, 77, 125), (53, 52, 81, 83), (51, 53, 83, 126), (49, 51, 126, 127), (81, 127, 124, 79), (52, 49, 127, 81)])
me_cube.polygons.foreach_set('use_smooth', [True] * 128)
_k = {(2, 3): 1.0, (3, 7): 1.0, (6, 7): 1.0, (2, 6): 1.0, (6, 17): 1.0, (11, 15): 1.0, (8, 10): 1.0, (9, 11): 1.0, (10, 11): 1.0, (8, 9): 1.0, (10, 13): 1.0, (12, 14): 1.0, (12, 15): 1.0, (13, 14): 1.0, (13, 15): 1.0, (7, 19): 1.0, (17, 19): 1.0, (16, 19): 1.0, (17, 18): 1.0, (16, 18): 1.0, (49, 51): 1.0, (49, 52): 1.0, (51, 53): 1.0, (52, 53): 1.0, (56, 62): 1.0, (58, 63): 1.0, (57, 58): 1.0, (56, 59): 1.0, (56, 57): 1.0, (57, 60): 1.0, (59, 61): 1.0, (60, 62): 1.0, (61, 62): 1.0, (60, 63): 1.0, (64, 65): 1.0, (65, 66): 1.0, (66, 67): 1.0, (64, 67): 1.0, (64, 72): 1.0, (66, 73): 1.0, (65, 74): 1.0, (67, 75): 1.0, (72, 75): 1.0, (73, 74): 1.0, (73, 75): 1.0, (72, 74): 1.0, (76, 82): 1.0, (77, 83): 1.0, (77, 78): 1.0, (76, 79): 1.0, (76, 78): 1.0, (77, 79): 1.0, (78, 80): 1.0, (79, 81): 1.0, (81, 83): 1.0, (80, 83): 1.0, (81, 82): 1.0, (80, 82): 1.0, (106, 107): 1.0, (113, 114): 1.0, (114, 115): 1.0, (115, 119): 1.0}
me_cube.attributes.new('crease_edge', 'FLOAT', 'EDGE').data.foreach_set('value', [_k.get((min(e.vertices), max(e.vertices)), 0.0) for e in me_cube.edges])
_uv = me_cube.uv_layers.new(name='UVMap')
_uv.uv.foreach_set('vector', [0.1599, 0.1147, 0.1436, 0.1202, 0.1498, 0.1056, 0.1584, 0.1038, 0.1436, 0.1202, 0.09737, 0.1099, 0.1386, 0.09387, 0.1498, 0.1056, 0.6493, 0.5272, 0.6493, 0.5122, 0.7542, 0.5122, 0.7542, 0.5272, 0.6193, 0.04924, 0.5763, 0.0515, 0.5778, 0.02928, 0.6174, 0.02408, 0.37, 0.8123, 0.3832, 0.1051, 0.4087, 0.09728, 0.4161, 0.8152, 0.09737, 0.1099, 0.1436, 0.1202, 0.1364, 0.7457, 0.07023, 0.7652, 0.1681, 0.09175, 0.169, 0.09431, 0.1666, 0.095, 0.1667, 0.09194, 0.3884, 0.00626, 0.3863, 0.008571, 0.3725, 0.02704, 0.3665, 0.01961, 0.193, 0.1047, 0.169, 0.09431, 0.1675, 0.09343, 0.1634, 0.0945, 0.1667, 0.09194, 0.1666, 0.095, 0.1656, 0.0942, 0.1655, 0.09197, 0.1685, 0.01857, 0.1667, 0.09194, 0.1655, 0.09197, 0.167, 0.01697, 0.167, 0.01697, 0.1655, 0.09197, 0.1631, 0.09124, 0.1667, 0.01228, 0.1702, 0.01757, 0.1681, 0.09175, 0.1667, 0.09194, 0.1685, 0.01857, 0.1682, 0.09313, 0.1682, 0.09326, 0.1682, 0.09328, 0.1682, 0.09326, 0.1634, 0.0945, 0.1386, 0.09387, 0.1354, 0.0002257, 0.165, 0.00285, 0.169, 0.09431, 0.193, 0.1047, 0.1599, 0.1147, 0.1666, 0.095, 0.1656, 0.0942, 0.1584, 0.1038, 0.1634, 0.0945, 0.1675, 0.09343, 0.1666, 0.095, 0.1599, 0.1147, 0.1584, 0.1038, 0.1656, 0.0942, 0.3833, 0.03084, 0.396, 0.02912, 0.3971, 0.03856, 0.3802, 0.03612, 0.09737, 0.1099, 0.06528, 0.1097, 0.061, 0.0002257, 0.09137, 0.001013, 0.1386, 0.09387, 0.09737, 0.1099, 0.09137, 0.001013, 0.1354, 0.0002257, 0.193, 0.1047, 0.1634, 0.0945, 0.165, 0.00285, 0.205, 0.008012, 0.3885, 0.01071, 0.3881, 0.009982, 0.396, 0.02912, 0.3833, 0.03084, 0.3863, 0.008571, 0.3885, 0.01071, 0.3833, 0.03084, 0.3725, 0.02704, 0.3881, 0.009982, 0.3884, 0.00626, 0.4112, 0.01897, 0.396, 0.02912, 0.3711, 0.03188, 0.3802, 0.03612, 0.3806, 0.03935, 0.3686, 0.03472, 0.3665, 0.01961, 0.3725, 0.02704, 0.3711, 0.03188, 0.3571, 0.02571, 0.3725, 0.02704, 0.3833, 0.03084, 0.3802, 0.03612, 0.3711, 0.03188, 0.396, 0.02912, 0.4112, 0.01897, 0.4233, 0.02272, 0.3971, 0.03856, 0.3806, 0.03935, 0.4001, 0.05326, 0.4034, 0.07338, 0.3827, 0.05362, 0.3971, 0.03856, 0.4233, 0.02272, 0.4381, 0.03484, 0.4001, 0.05326, 0.3802, 0.03612, 0.3971, 0.03856, 0.4001, 0.05326, 0.3806, 0.03935, 0.3571, 0.02571, 0.3711, 0.03188, 0.3686, 0.03472, 0.3441, 0.03719, 0.3827, 0.05362, 0.4034, 0.07338, 0.4087, 0.09728, 0.3832, 0.1051, 0.3441, 0.03719, 0.3686, 0.03472, 0.3584, 0.04693, 0.3286, 0.05807, 0.3686, 0.03472, 0.3806, 0.03935, 0.3827, 0.05362, 0.3584, 0.04693, 0.4001, 0.05326, 0.4381, 0.03484, 0.4536, 0.05683, 0.4034, 0.07338, 0.4845, 0.8137, 0.4161, 0.8152, 0.4087, 0.09728, 0.4682, 0.09198, 0.3286, 0.05807, 0.3584, 0.04693, 0.3337, 0.1012, 0.3061, 0.08677, 0.3584, 0.04693, 0.3827, 0.05362, 0.3832, 0.1051, 0.3337, 0.1012, 0.4034, 0.07338, 0.4536, 0.05683, 0.4682, 0.09198, 0.4087, 0.09728, 0.301, 0.8129, 0.3337, 0.1012, 0.3832, 0.1051, 0.37, 0.8123, 0.2546, 0.814, 0.3061, 0.08677, 0.3337, 0.1012, 0.301, 0.8129, 0.1682, 0.09326, 0.1684, 0.0934, 0.1682, 0.09332, 0.1682, 0.09328, 0.1682, 0.09318, 0.1682, 0.09313, 0.1682, 0.09326, 0.1682, 0.0933, 0.1684, 0.0934, 0.1683, 0.09331, 0.1682, 0.09332, 0.1682, 0.09332, 0.1687, 0.09357, 0.1686, 0.09301, 0.1683, 0.09331, 0.1684, 0.0934, 0.168, 0.09322, 0.1687, 0.09357, 0.1684, 0.0934, 0.1682, 0.09326, 0.1681, 0.09272, 0.168, 0.09322, 0.1682, 0.09326, 0.1682, 0.09313, 0.1684, 0.09204, 0.1675, 0.09343, 0.168, 0.09322, 0.1681, 0.09272, 0.1675, 0.09343, 0.169, 0.09431, 0.1687, 0.09357, 0.168, 0.09322, 0.1681, 0.09175, 0.1684, 0.09204, 0.1681, 0.09272, 0.1682, 0.09273, 0.169, 0.09431, 0.1681, 0.09175, 0.1686, 0.09301, 0.1687, 0.09357, 0.3878, 0.009084, 0.3878, 0.008339, 0.3884, 0.00626, 0.3881, 0.009982, 0.8582, 0.1847, 0.8582, 0.222, 0.8408, 0.2244, 0.8408, 0.1871, 0.414, 0.003188, 0.4139, 0.003038, 0.4141, 0.003941, 0.4146, 0.004682, 0.3878, 0.008339, 0.3877, 0.008625, 0.3863, 0.008571, 0.3884, 0.00626, 0.3877, 0.008627, 0.3877, 0.008628, 0.3877, 0.008625, 0.3878, 0.008339, 0.4138, 0.002575, 0.4138, 0.002581, 0.4139, 0.003038, 0.414, 0.003188, 0.3877, 0.008628, 0.3877, 0.008624, 0.388, 0.00923, 0.3877, 0.008625, 0.3877, 0.00863, 0.3877, 0.008625, 0.3878, 0.008339, 0.3878, 0.009084, 0.8408, 0.2244, 0.7989, 0.2251, 0.799, 0.1879, 0.8408, 0.1871, 0.7815, 0.2226, 0.7816, 0.1854, 0.799, 0.1879, 0.7989, 0.2251, 0.8025, 0.1134, 0.7892, 0.09316, 0.8581, 0.05926, 0.8568, 0.07792, 0.7203, 0.01693, 0.723, 0.45, 0.7024, 0.4499, 0.7027, 0.01764, 0.8469, 0.6354, 0.8459, 0.6776, 0.6243, 0.6799, 0.6184, 0.6385, 0.8439, 0.7156, 0.8451, 0.7567, 0.6196, 0.7544, 0.6257, 0.7148, 0.8459, 0.6776, 0.8439, 0.7156, 0.6257, 0.7148, 0.6243, 0.6799, 0.8451, 0.7567, 0.8471, 0.7942, 0.6182, 0.7923, 0.6196, 0.7544, 0.6184, 0.6385, 0.6243, 0.6799, 0.5063, 0.6758, 0.4938, 0.6331, 0.6257, 0.7148, 0.6196, 0.7544, 0.4978, 0.7571, 0.5108, 0.7155, 0.6243, 0.6799, 0.6257, 0.7148, 0.5108, 0.7155, 0.5063, 0.6758, 0.6196, 0.7544, 0.6182, 0.7923, 0.4938, 0.7963, 0.4978, 0.7571, 0.5154, 0.04942, 0.5605, 0.04998, 0.5542, 0.3976, 0.5106, 0.4002, 0.5778, 0.02928, 0.5696, 0.007983, 0.6131, 0.0002257, 0.6174, 0.02408, 0.5763, 0.0515, 0.5605, 0.04998, 0.5696, 0.007983, 0.5778, 0.02928, 0.8088, 0.5791, 0.7882, 0.5791, 0.7882, 0.5357, 0.8088, 0.5357, 0.1681, 0.09175, 0.1702, 0.01757, 0.172, 0.01492, 0.1684, 0.09204, 0.1698, 0.01584, 0.1702, 0.01757, 0.1685, 0.01857, 0.1685, 0.01757, 0.6609, 0.01449, 0.7027, 0.01764, 0.7024, 0.4499, 0.6591, 0.4478, 0.1685, 0.01757, 0.1685, 0.01857, 0.167, 0.01697, 0.1671, 0.01644, 0.7621, 0.01365, 0.7663, 0.4478, 0.723, 0.45, 0.7203, 0.01693, 0.6609, 0.01449, 0.6591, 0.4478, 0.6385, 0.4478, 0.6433, 0.01365, 0.9015, 0.1112, 0.8568, 0.07792, 0.8774, 0.05737, 0.9129, 0.03235, 0.6493, 0.5706, 0.6493, 0.5272, 0.7542, 0.5272, 0.7542, 0.5706, 0.6493, 0.5944, 0.6493, 0.5706, 0.7542, 0.5706, 0.7542, 0.5944, 0.6493, 0.6193, 0.6493, 0.5944, 0.7542, 0.5944, 0.7542, 0.6193, 0.7775, 0.0337, 0.7782, 0.01097, 0.8441, 0.01097, 0.8547, 0.03343, 0.8433, 0.1613, 0.8025, 0.1134, 0.8568, 0.07792, 0.9015, 0.1112, 0.7892, 0.09316, 0.7775, 0.0337, 0.8547, 0.03343, 0.8581, 0.05926, 0.874, 0.05092, 0.8767, 0.04404, 0.9129, 0.03235, 0.8774, 0.05737, 0.8581, 0.05926, 0.8547, 0.03343, 0.8767, 0.04404, 0.874, 0.05092, 0.8568, 0.07792, 0.8581, 0.05926, 0.874, 0.05092, 0.8774, 0.05737, 0.8547, 0.03343, 0.8441, 0.01097, 0.9129, 0.03235, 0.8767, 0.04404, 0.5558, 0.4371, 0.5665, 0.438, 0.5645, 0.4606, 0.5572, 0.4597, 0.5605, 0.04998, 0.5763, 0.0515, 0.5689, 0.3981, 0.5542, 0.3976, 0.5, 0.04922, 0.5154, 0.04942, 0.5106, 0.4002, 0.4954, 0.4006, 0.5763, 0.0515, 0.6193, 0.04924, 0.6153, 0.4041, 0.5689, 0.3981, 0.567, 0.4794, 0.5544, 0.4797, 0.5572, 0.4597, 0.5645, 0.4606, 0.4949, 0.4551, 0.5122, 0.4549, 0.5079, 0.5751, 0.4938, 0.5749, 0.5122, 0.4549, 0.5558, 0.4371, 0.5572, 0.4597, 0.5544, 0.4797, 0.5665, 0.438, 0.6034, 0.4562, 0.567, 0.4794, 0.5645, 0.4606, 0.5689, 0.3981, 0.6153, 0.4041, 0.6034, 0.4562, 0.5665, 0.438, 0.5106, 0.4002, 0.5542, 0.3976, 0.5558, 0.4371, 0.5122, 0.4549, 0.4954, 0.4006, 0.5106, 0.4002, 0.5122, 0.4549, 0.4949, 0.4551, 0.5542, 0.3976, 0.5689, 0.3981, 0.5665, 0.438, 0.5558, 0.4371, 0.1676, 0.7459, 0.2341, 0.7663, 0.1621, 0.8216, 0.1606, 0.7662, 0.5122, 0.4549, 0.5544, 0.4797, 0.5569, 0.5803, 0.5079, 0.5751, 0.5544, 0.4797, 0.567, 0.4794, 0.5719, 0.5796, 0.5569, 0.5803, 0.567, 0.4794, 0.6034, 0.4562, 0.6193, 0.5693, 0.5719, 0.5796, 0.1599, 0.1147, 0.193, 0.1047, 0.2341, 0.7663, 0.1676, 0.7459, 0.06528, 0.1097, 0.09737, 0.1099, 0.07023, 0.7652, 0.03105, 0.7608, 0.1436, 0.1202, 0.1599, 0.1147, 0.1676, 0.7459, 0.1364, 0.7457, 0.1621, 0.8216, 0.1394, 0.8211, 0.1428, 0.7661, 0.1606, 0.7662, 0.07023, 0.7652, 0.1364, 0.7457, 0.1428, 0.7661, 0.1394, 0.8211, 0.1621, 0.8216, 0.2341, 0.7663, 0.263, 0.9604, 0.1716, 0.9998, 0.1364, 0.7457, 0.1676, 0.7459, 0.1606, 0.7662, 0.1428, 0.7661, 0.1394, 0.8211, 0.1621, 0.8216, 0.1716, 0.9998, 0.124, 0.9922, 0.07023, 0.7652, 0.1394, 0.8211, 0.124, 0.9922, 0.03749, 0.952, 0.03105, 0.7608, 0.07023, 0.7652, 0.03749, 0.952, 0.0002257, 0.9458, 0.4938, 0.9158, 0.4938, 0.8474, 0.54, 0.8681, 0.5452, 0.8982, 0.5566, 0.8635, 0.5594, 0.9026, 0.5452, 0.8982, 0.54, 0.8681, 0.5594, 0.9026, 0.5203, 0.9388, 0.4938, 0.9158, 0.5452, 0.8982, 0.7988, 0.9435, 0.7975, 0.9885, 0.519, 0.9838, 0.5203, 0.9388, 0.8089, 0.9021, 0.7988, 0.9435, 0.5203, 0.9388, 0.5594, 0.9026, 0.8084, 0.8574, 0.8089, 0.9021, 0.5594, 0.9026, 0.5566, 0.8635, 0.5188, 0.8274, 0.5566, 0.8635, 0.54, 0.8681, 0.4938, 0.8474, 0.7974, 0.8169, 0.8084, 0.8574, 0.5566, 0.8635, 0.5188, 0.8274])
me_cube.materials.append(mat_material)
me_cube.use_remesh_preserve_volume = False
me_cube.use_remesh_preserve_attributes = False
me_cube.use_mirror_vertex_groups = False
me_cube.update()

# ---- objects
ob_frame_001 = bpy.data.objects.new('Frame.001', me_plane_001)
ob_lamp = bpy.data.objects.new('Lamp', light_lamp)
ob_camera = bpy.data.objects.new('Camera', cam_camera)
ob_point = bpy.data.objects.new('Point', light_point)
ob_cube = bpy.data.objects.new('Cube', me_cube_001)
ob_wheel = bpy.data.objects.new('Wheel', me_cylinder)
ob_frame = bpy.data.objects.new('Frame', me_plane)
ob_wheel_001 = bpy.data.objects.new('Wheel.001', me_cylinder_001)
ob_cube_001 = bpy.data.objects.new('Cube.001', me_cube)

# ---- transforms, parenting, visibility, modifiers, constraints
ob_frame_001.location = (0.0, 0.004069, -1.232e-08)
ob_frame_001.lineart.crease_threshold = 0.0
ob_lamp.location = (4.076, 1.005, 5.904)
ob_lamp.rotation_euler = (0.6503, 0.05522, 1.866)
ob_lamp.lock_rotations_4d = False
ob_lamp.empty_display_type = 'ARROWS'
ob_lamp.color = (0.0, 0.0, 0.0, 0.0)
ob_lamp.lineart.crease_threshold = 0.0
ob_camera.location = (7.481, -6.508, 5.344)
ob_camera.rotation_euler = (1.109, 0.01082, 0.8149)
ob_camera.lock_rotations_4d = False
ob_camera.empty_display_type = 'ARROWS'
ob_camera.color = (0.0, 0.0, 0.0, 0.0)
ob_camera.display_type = 'WIRE'
ob_camera.lineart.crease_threshold = 0.0
ob_point.location = (-1.297, 6.029, 3.12)
ob_point.lineart.crease_threshold = 0.0
ob_cube.location = (0.0, 0.1501, 0.8512)
ob_cube.rotation_euler = (-0.1745, 0.0, 0.0)
ob_cube.scale = (0.11, 2.421, 0.1)
ob_cube.hide_viewport = True
ob_cube.lineart.crease_threshold = 0.0
_m = ob_cube.modifiers.new('Mirror', 'MIRROR')
_m.show_render = False
_m.use_clip = True
_m = ob_cube.modifiers.new('Subsurf', 'SUBSURF')
_m.uv_smooth = 'PRESERVE_CORNERS'
_m.quality = 2
_m.levels = 2
_m.show_only_control_edges = False
ob_wheel.location = (0.0, -2.596, -1.102)
ob_wheel.scale = (0.5, 1.0, 1.0)
ob_wheel.lineart.crease_threshold = 0.0
_m = ob_wheel.modifiers.new('EdgeSplit', 'EDGE_SPLIT')
_m.use_edge_angle = False
_m = ob_wheel.modifiers.new('Mirror', 'MIRROR')
ob_frame.location = (0.0, 0.0, 0.0)
ob_frame.lineart.crease_threshold = 0.0
_m = ob_frame.modifiers.new('Mirror', 'MIRROR')
_m.show_render = False
_m.use_clip = True
ob_wheel_001.location = (0.0, -2.596, -1.102)
ob_wheel_001.scale = (0.5, 1.0, 1.0)
ob_wheel_001.lineart.crease_threshold = 0.0
_m = ob_wheel_001.modifiers.new('EdgeSplit', 'EDGE_SPLIT')
_m.use_edge_angle = False
_m = ob_wheel_001.modifiers.new('Mirror', 'MIRROR')
ob_cube_001.location = (0.0, 8.585e-10, 0.9245)
ob_cube_001.rotation_euler = (-0.2136, -5.642e-10, -1.537e-09)
ob_cube_001.scale = (1.0, 2.387, 1.0)
ob_cube_001.lineart.crease_threshold = 0.0
_m = ob_cube_001.modifiers.new('Mirror', 'MIRROR')
_m.use_clip = True

# ---- collection membership
col_collection_1.objects.link(ob_frame_001)
col_collection_1.objects.link(ob_lamp)
col_collection_1.objects.link(ob_camera)
col_collection_2.objects.link(ob_point)
col_collection_2.objects.link(ob_cube)
col_collection_10.objects.link(ob_wheel)
col_collection_10.objects.link(ob_frame)
col_collection_12.objects.link(ob_wheel_001)
col_collection_12.objects.link(ob_cube_001)

# ---- scene / render settings (as saved in the file)
scene.camera = ob_camera
scene.frame_start = 1; scene.frame_end = 250; scene.frame_set(1)
scene.render.engine = 'CYCLES'
scene.render.image_settings.color_mode = 'RGB'
scene.render.image_settings.compression = 90
scene.render.resolution_percentage = 50
scene.render.dither_intensity = 0.0
scene.render.use_bake_selected_to_active = True
scene.render.bake_margin = 10
scene.render.bake_bias = 0.0
scene.cycles.use_denoising = False
scene.cycles.samples = 10
scene.cycles.sampling_pattern = 'TABULATED_SOBOL'
scene.cycles.light_sampling_threshold = 0.0
scene.cycles.use_adaptive_sampling = False
scene.cycles.use_light_tree = False
scene.cycles.blur_glossy = 0.0
scene.cycles.volume_bounces = 1
scene.cycles.pixel_filter_type = 'GAUSSIAN'
scene.cycles.sample_clamp_indirect = 0.0
scene.cycles.bake_type = 'NORMAL'
scene.view_settings.view_transform = 'Standard'
bpy.context.view_layer.update()
